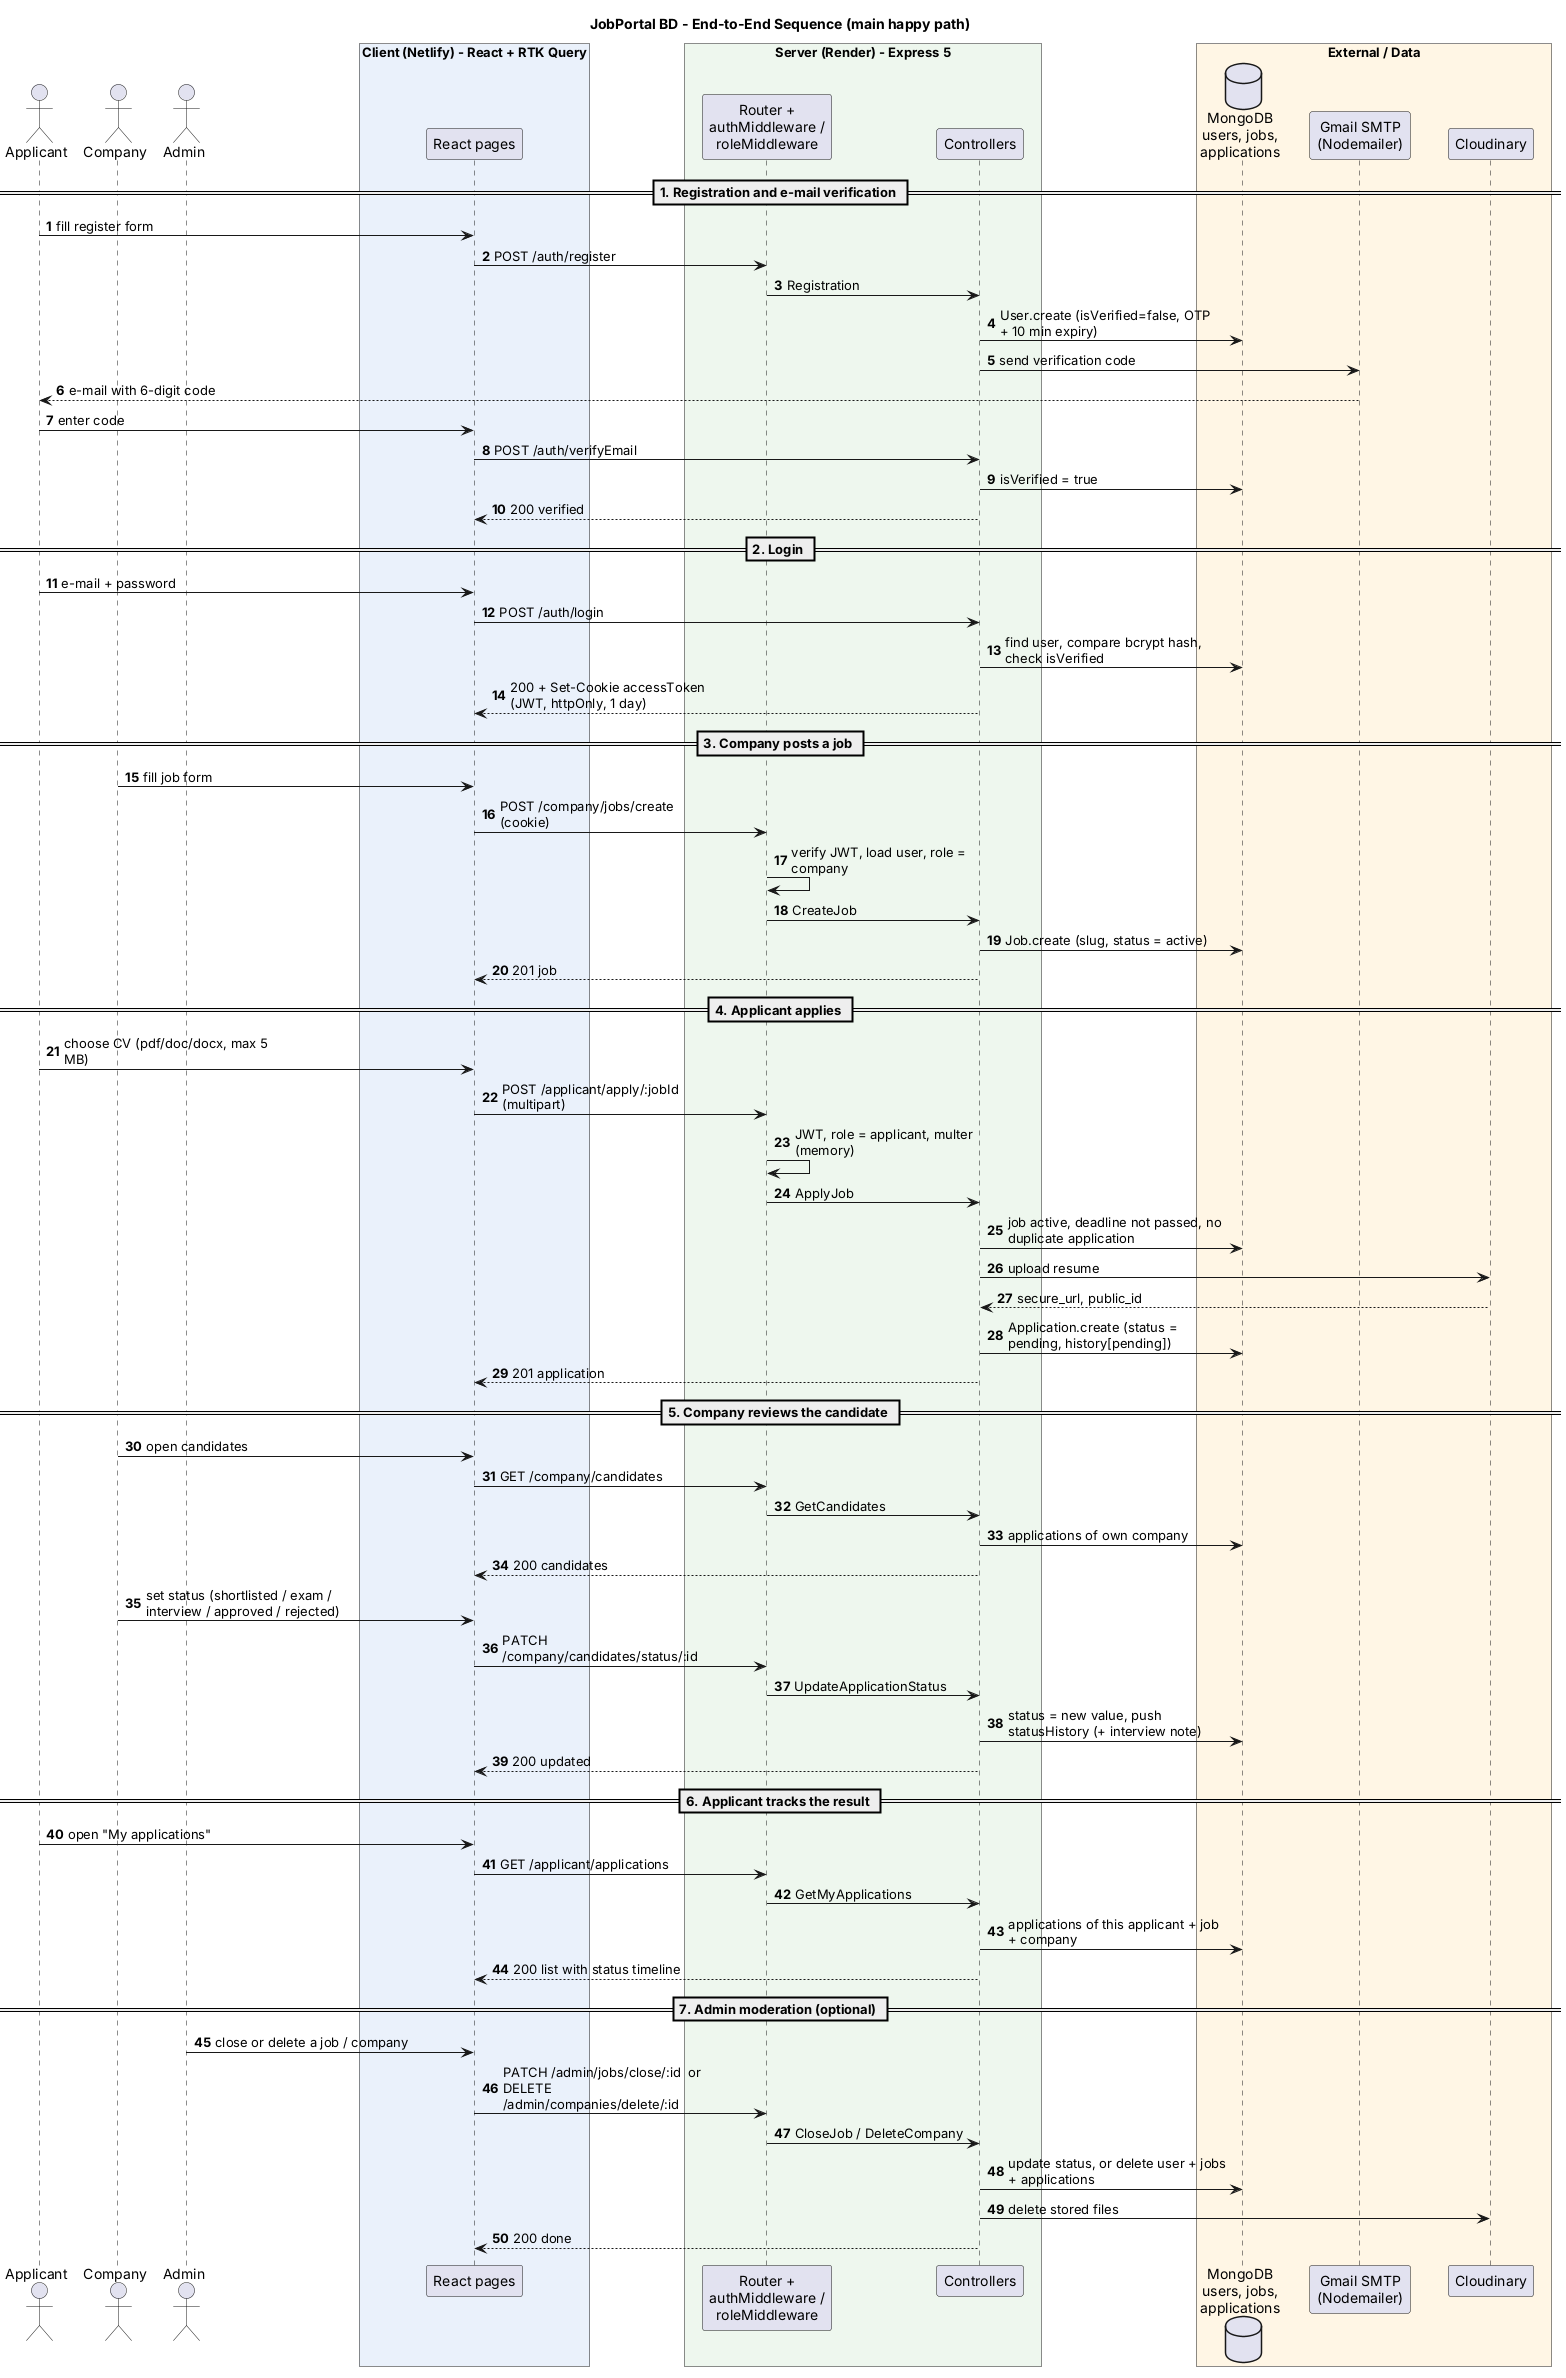

The diagram above was rendered by PlantUML. Its source (embedded in the PNG):
@startuml sequence-overview
title JobPortal BD - End-to-End Sequence (main happy path)
autonumber
skinparam shadowing false
skinparam sequenceMessageAlign left
skinparam maxMessageSize 220
skinparam ParticipantPadding 14
skinparam BoxPadding 8

actor "Applicant" as A
actor "Company" as C
actor "Admin" as AD
box "Client (Netlify) - React + RTK Query" #EAF1FB
participant "React pages" as FE
end box
box "Server (Render) - Express 5" #EEF7EE
participant "Router +\nauthMiddleware /\nroleMiddleware" as MW
participant "Controllers" as CT
end box
box "External / Data" #FFF6E5
database "MongoDB\nusers, jobs,\napplications" as DB
participant "Gmail SMTP\n(Nodemailer)" as SM
participant "Cloudinary" as CL
end box

== 1. Registration and e-mail verification ==
A -> FE : fill register form
FE -> MW : POST /auth/register
MW -> CT : Registration
CT -> DB : User.create (isVerified=false, OTP + 10 min expiry)
CT -> SM : send verification code
SM --> A : e-mail with 6-digit code
A -> FE : enter code
FE -> CT : POST /auth/verifyEmail
CT -> DB : isVerified = true
CT --> FE : 200 verified

== 2. Login ==
A -> FE : e-mail + password
FE -> CT : POST /auth/login
CT -> DB : find user, compare bcrypt hash, check isVerified
CT --> FE : 200 + Set-Cookie accessToken (JWT, httpOnly, 1 day)

== 3. Company posts a job ==
C -> FE : fill job form
FE -> MW : POST /company/jobs/create (cookie)
MW -> MW : verify JWT, load user, role = company
MW -> CT : CreateJob
CT -> DB : Job.create (slug, status = active)
CT --> FE : 201 job

== 4. Applicant applies ==
A -> FE : choose CV (pdf/doc/docx, max 5 MB)
FE -> MW : POST /applicant/apply/:jobId (multipart)
MW -> MW : JWT, role = applicant, multer (memory)
MW -> CT : ApplyJob
CT -> DB : job active, deadline not passed, no duplicate application
CT -> CL : upload resume
CL --> CT : secure_url, public_id
CT -> DB : Application.create (status = pending, history[pending])
CT --> FE : 201 application

== 5. Company reviews the candidate ==
C -> FE : open candidates
FE -> MW : GET /company/candidates
MW -> CT : GetCandidates
CT -> DB : applications of own company
CT --> FE : 200 candidates
C -> FE : set status (shortlisted / exam / interview / approved / rejected)
FE -> MW : PATCH /company/candidates/status/:id
MW -> CT : UpdateApplicationStatus
CT -> DB : status = new value, push statusHistory (+ interview note)
CT --> FE : 200 updated

== 6. Applicant tracks the result ==
A -> FE : open "My applications"
FE -> MW : GET /applicant/applications
MW -> CT : GetMyApplications
CT -> DB : applications of this applicant + job + company
CT --> FE : 200 list with status timeline

== 7. Admin moderation (optional) ==
AD -> FE : close or delete a job / company
FE -> MW : PATCH /admin/jobs/close/:id  or  DELETE /admin/companies/delete/:id
MW -> CT : CloseJob / DeleteCompany
CT -> DB : update status, or delete user + jobs + applications
CT -> CL : delete stored files
CT --> FE : 200 done
@enduml